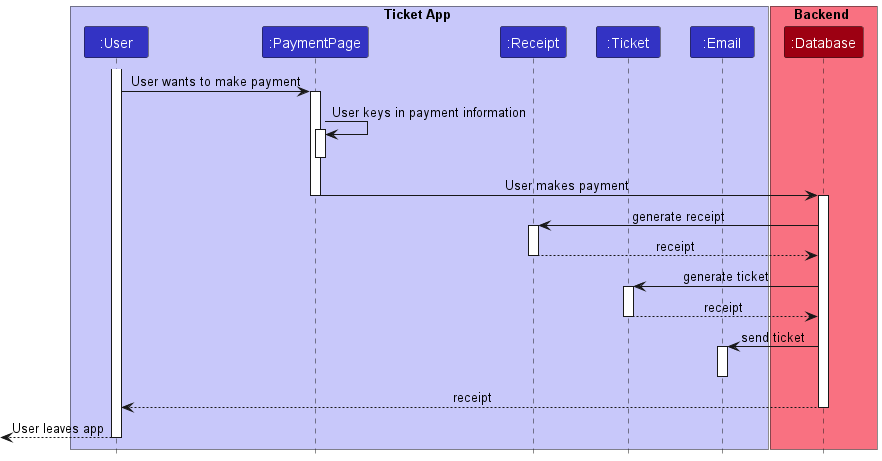

The diagram above was rendered by PlantUML. Its source (embedded in the PNG):
@startuml
!include style.puml

box Ticket App LOGIC_COLOR_T1
    participant ":User" as user LOGIC_COLOR
    participant ":PaymentPage" as paymentPage LOGIC_COLOR
    participant ":Receipt" as receipt LOGIC_COLOR
    participant ":Ticket" as ticket LOGIC_COLOR
    participant ":Email" as email LOGIC_COLOR
end box

box Backend MODEL_COLOR_T1
    participant ":Database" as database MODEL_COLOR
end box

activate user
user -> paymentPage: User wants to make payment
activate paymentPage

paymentPage -> paymentPage: User keys in payment information
activate paymentPage
deactivate paymentPage

paymentPage -> database: User makes payment
deactivate paymentPage
activate database

database -> receipt: generate receipt
activate receipt
receipt --> database: receipt
deactivate receipt

database -> ticket: generate ticket
activate ticket
ticket --> database: receipt
deactivate ticket

database -> email: send ticket
activate email
deactivate email

database --> user: receipt
deactivate database

[<-- user: User leaves app
deactivate user

@enduml